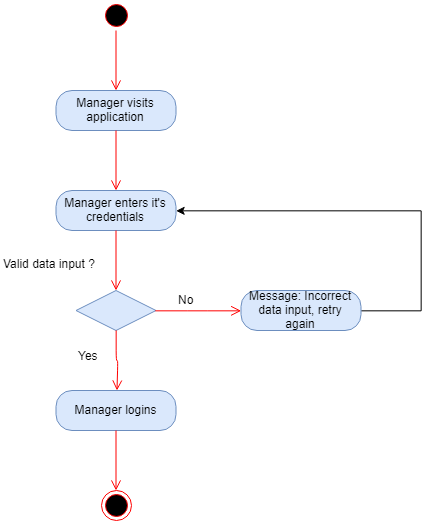

The diagram above was exported from draw.io. Its source (the exported page's mxGraphModel, read from the mxfile embedded in the PNG):
<mxGraphModel dx="1257" dy="643" grid="1" gridSize="10" guides="1" tooltips="1" connect="1" arrows="1" fold="1" page="1" pageScale="1" pageWidth="850" pageHeight="1100" math="0" shadow="0">
  <root>
    <mxCell id="0" />
    <mxCell id="1" parent="0" />
    <mxCell id="2" value="" style="ellipse;html=1;shape=startState;fillColor=#000000;strokeColor=#ff0000;" vertex="1" parent="1">
      <mxGeometry x="344.5" y="120" width="30" height="30" as="geometry" />
    </mxCell>
    <mxCell id="3" value="" style="edgeStyle=orthogonalEdgeStyle;html=1;verticalAlign=bottom;endArrow=open;endSize=8;strokeColor=#ff0000;" edge="1" source="2" parent="1">
      <mxGeometry relative="1" as="geometry">
        <mxPoint x="359.5" y="210" as="targetPoint" />
      </mxGeometry>
    </mxCell>
    <mxCell id="4" value="Manager visits application" style="rounded=1;whiteSpace=wrap;html=1;arcSize=40;fillColor=#dae8fc;strokeColor=#6c8ebf;" vertex="1" parent="1">
      <mxGeometry x="299.5" y="210" width="120" height="40" as="geometry" />
    </mxCell>
    <mxCell id="5" value="" style="edgeStyle=orthogonalEdgeStyle;html=1;verticalAlign=bottom;endArrow=open;endSize=8;strokeColor=#ff0000;" edge="1" source="4" parent="1">
      <mxGeometry relative="1" as="geometry">
        <mxPoint x="359.5" y="310" as="targetPoint" />
      </mxGeometry>
    </mxCell>
    <mxCell id="6" value="Manager enters it's credentials" style="rounded=1;whiteSpace=wrap;html=1;arcSize=40;fillColor=#dae8fc;strokeColor=#6c8ebf;" vertex="1" parent="1">
      <mxGeometry x="299.5" y="310" width="120" height="40" as="geometry" />
    </mxCell>
    <mxCell id="7" value="" style="edgeStyle=orthogonalEdgeStyle;html=1;verticalAlign=bottom;endArrow=open;endSize=8;strokeColor=#ff0000;" edge="1" source="6" parent="1">
      <mxGeometry relative="1" as="geometry">
        <mxPoint x="359.5" y="410" as="targetPoint" />
      </mxGeometry>
    </mxCell>
    <mxCell id="8" value="" style="rhombus;whiteSpace=wrap;html=1;fillColor=#dae8fc;strokeColor=#6c8ebf;" vertex="1" parent="1">
      <mxGeometry x="319.5" y="410" width="80" height="40" as="geometry" />
    </mxCell>
    <mxCell id="9" value="" style="edgeStyle=orthogonalEdgeStyle;html=1;align=left;verticalAlign=bottom;endArrow=open;endSize=8;strokeColor=#ff0000;entryX=0;entryY=0.5;entryDx=0;entryDy=0;" edge="1" source="8" target="15" parent="1">
      <mxGeometry x="1" y="91" relative="1" as="geometry">
        <mxPoint x="479.5" y="430" as="targetPoint" />
        <mxPoint x="15" y="1" as="offset" />
      </mxGeometry>
    </mxCell>
    <mxCell id="10" value="" style="edgeStyle=orthogonalEdgeStyle;html=1;align=left;verticalAlign=top;endArrow=open;endSize=8;strokeColor=#ff0000;" edge="1" source="8" parent="1">
      <mxGeometry x="1" y="95" relative="1" as="geometry">
        <mxPoint x="360.5" y="510" as="targetPoint" />
        <mxPoint x="-1" y="11" as="offset" />
      </mxGeometry>
    </mxCell>
    <mxCell id="11" value="Valid data input ?" style="text;html=1;resizable=0;points=[];autosize=1;align=left;verticalAlign=top;spacingTop=-4;" vertex="1" parent="1">
      <mxGeometry x="244.5" y="374" width="110" height="20" as="geometry" />
    </mxCell>
    <mxCell id="12" value="No" style="text;html=1;resizable=0;points=[];autosize=1;align=left;verticalAlign=top;spacingTop=-4;" vertex="1" parent="1">
      <mxGeometry x="419.5" y="410" width="30" height="20" as="geometry" />
    </mxCell>
    <mxCell id="13" value="Yes" style="text;html=1;resizable=0;points=[];autosize=1;align=left;verticalAlign=top;spacingTop=-4;" vertex="1" parent="1">
      <mxGeometry x="319.5" y="466" width="40" height="20" as="geometry" />
    </mxCell>
    <mxCell id="14" style="edgeStyle=orthogonalEdgeStyle;rounded=0;orthogonalLoop=1;jettySize=auto;html=1;exitX=1;exitY=0.5;exitDx=0;exitDy=0;entryX=1;entryY=0.5;entryDx=0;entryDy=0;" edge="1" source="15" target="6" parent="1">
      <mxGeometry relative="1" as="geometry">
        <mxPoint x="664.5" y="300" as="targetPoint" />
        <Array as="points">
          <mxPoint x="664.5" y="430" />
          <mxPoint x="664.5" y="330" />
        </Array>
      </mxGeometry>
    </mxCell>
    <mxCell id="15" value="Message: Incorrect data input, retry again" style="rounded=1;whiteSpace=wrap;html=1;arcSize=40;fillColor=#dae8fc;strokeColor=#6c8ebf;" vertex="1" parent="1">
      <mxGeometry x="484.5" y="410" width="120" height="40" as="geometry" />
    </mxCell>
    <mxCell id="16" value="Manager logins" style="rounded=1;whiteSpace=wrap;html=1;arcSize=40;fillColor=#dae8fc;strokeColor=#6c8ebf;" vertex="1" parent="1">
      <mxGeometry x="299.5" y="510" width="120" height="40" as="geometry" />
    </mxCell>
    <mxCell id="17" value="" style="edgeStyle=orthogonalEdgeStyle;html=1;verticalAlign=bottom;endArrow=open;endSize=8;strokeColor=#ff0000;" edge="1" source="16" parent="1">
      <mxGeometry relative="1" as="geometry">
        <mxPoint x="359.5" y="610" as="targetPoint" />
      </mxGeometry>
    </mxCell>
    <mxCell id="18" value="" style="ellipse;html=1;shape=endState;fillColor=#000000;strokeColor=#ff0000;" vertex="1" parent="1">
      <mxGeometry x="344.5" y="610" width="30" height="30" as="geometry" />
    </mxCell>
  </root>
</mxGraphModel>